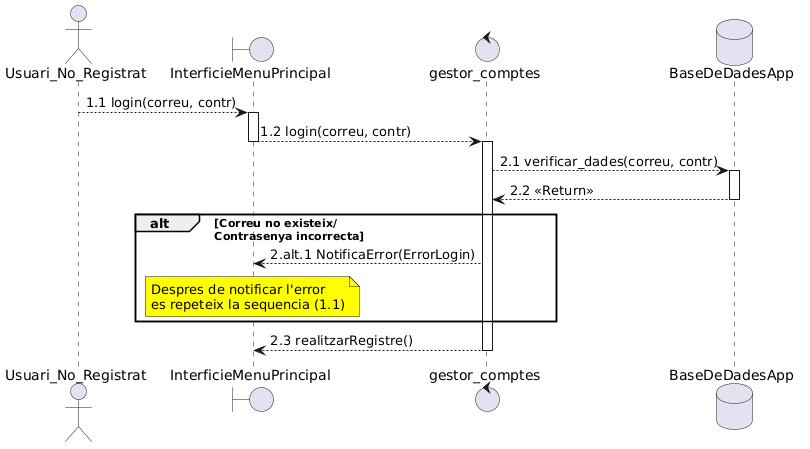

The diagram above was rendered by PlantUML. Its source (embedded in the PNG):
@startuml
actor Usuari_No_Registrat as UsuariN
boundary InterficieMenuPrincipal as interficie
control gestor_comptes as gestor
database BaseDeDadesApp as correu


UsuariN --> interficie ++: 1.1 login(correu, contr)
interficie --> gestor --++: 1.2 login(correu, contr)
gestor --> correu ++: 2.1 verificar_dades(correu, contr)
correu --> gestor --: 2.2 <<Return>>
alt Correu no existeix/ \nContrasenya incorrecta
   gestor --> interficie : 2.alt.1 NotificaError(ErrorLogin)
   note over interficie #yellow : Despres de notificar l'error\nes repeteix la sequencia (1.1)
end

gestor --> interficie --: 2.3 realitzarRegistre()
@enduml